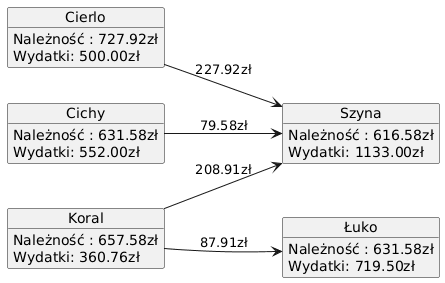

The diagram above was rendered by PlantUML. Its source (embedded in the PNG):
@startuml
left to right direction
object Szyna {
Należność : 616.58zł
Wydatki: 1133.00zł
}
object Łuko {
Należność : 631.58zł
Wydatki: 719.50zł
}
object Cierlo {
Należność : 727.92zł
Wydatki: 500.00zł
}
object Cichy {
Należność : 631.58zł
Wydatki: 552.00zł
}
object Koral {
Należność : 657.58zł
Wydatki: 360.76zł
}
Cierlo --> Szyna : 227.92zł
Cichy --> Szyna : 79.58zł
Koral --> Szyna : 208.91zł
Koral --> Łuko : 87.91zł
@enduml